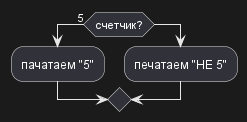

The diagram above was rendered by PlantUML. Its source (embedded in the PNG):
@startuml

if (счетчик?) is (5) then
  :пачатаем "5";
else
  :печатаем "НЕ 5";
endif
@enduml